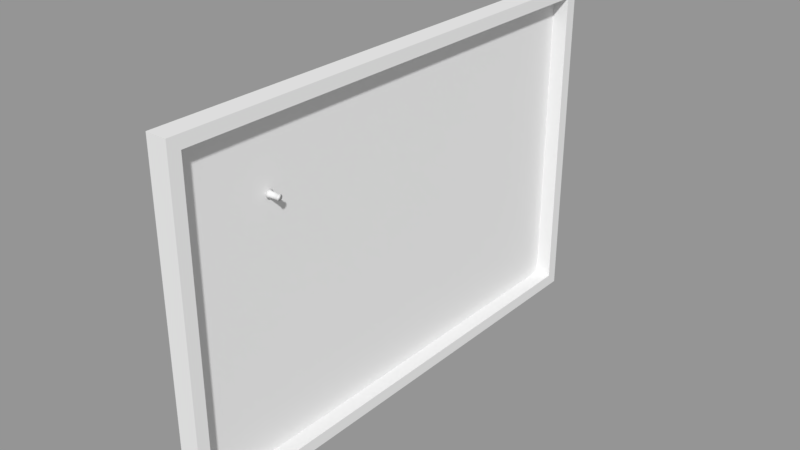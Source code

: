 # Source: notice_board.blend  (saved by Blender 2.79.0; exported with 4.5.12 LTS)
import bpy
from mathutils import Matrix  # noqa: F401  (used for matrix-valued properties, if any)

bpy.ops.wm.read_factory_settings(use_empty=True)
scene = bpy.context.scene
scene.name = 'Scene'

# ---- collections
col_collection_1 = bpy.data.collections.new('Collection 1'); scene.collection.children.link(col_collection_1)

# ---- meshes
me_cylinder = bpy.data.meshes.new('Cylinder')
me_cylinder.from_pydata([(-4.433e-10, 0.005, 0.002643), (-2.879e-10, 0.003774, 0.01618), (0.0009755, 0.004904, 0.002643), (0.0007363, 0.003702, 0.01618), (0.001913, 0.004619, 0.002643), (0.001444, 0.003487, 0.01618), (0.002778, 0.004157, 0.002643), (0.002097, 0.003138, 0.01618), (0.003536, 0.003536, 0.002643), (0.002669, 0.002669, 0.01618), (0.004157, 0.002778, 0.002643), (0.003138, 0.002097, 0.01618), (0.004619, 0.001913, 0.002643), (0.003487, 0.001444, 0.01618), (0.004904, 0.0009755, 0.002643), (0.003702, 0.0007363, 0.01618), (0.005, 8.208e-10, 0.002643), (0.003774, 1.066e-09, 0.01618), (0.004904, -0.0009755, 0.002643), (0.003702, -0.0007363, 0.01618), (0.004619, -0.001913, 0.002643), (0.003487, -0.001444, 0.01618), (0.004157, -0.002778, 0.002643), (0.003138, -0.002097, 0.01618), (0.003536, -0.003536, 0.002643), (0.002669, -0.002669, 0.01618), (0.002778, -0.004157, 0.002643), (0.002097, -0.003138, 0.01618), (0.001913, -0.004619, 0.002643), (0.001444, -0.003487, 0.01618), (0.0009754, -0.004904, 0.002643), (0.0007363, -0.003702, 0.01618), (-2.073e-09, -0.005, 0.002643), (-1.518e-09, -0.003774, 0.01618), (-0.0009755, -0.004904, 0.002643), (-0.0007363, -0.003702, 0.01618), (-0.001913, -0.004619, 0.002643), (-0.001444, -0.003487, 0.01618), (-0.002778, -0.004157, 0.002643), (-0.002097, -0.003138, 0.01618), (-0.003536, -0.003536, 0.002643), (-0.002669, -0.002669, 0.01618), (-0.004157, -0.002778, 0.002643), (-0.003138, -0.002097, 0.01618), (-0.004619, -0.001913, 0.002643), (-0.003487, -0.001444, 0.01618), (-0.004904, -0.0009754, 0.002643), (-0.003702, -0.0007363, 0.01618), (-0.005, 5.271e-09, 0.002643), (-0.003774, 4.425e-09, 0.01618), (-0.004904, 0.0009755, 0.002643), (-0.003702, 0.0007363, 0.01618), (-0.004619, 0.001913, 0.002643), (-0.003487, 0.001444, 0.01618), (-0.004157, 0.002778, 0.002643), (-0.003138, 0.002097, 0.01618), (-0.003536, 0.003536, 0.002643), (-0.002669, 0.002669, 0.01618), (-0.002778, 0.004157, 0.002643), (-0.002097, 0.003138, 0.01618), (-0.001913, 0.004619, 0.002643), (-0.001444, 0.003487, 0.01618), (-0.0009754, 0.004904, 0.002643), (-0.0007363, 0.003702, 0.01618), (-3.987e-11, 0.003478, 0.003982), (-3.495e-10, 0.003086, 0.01538), (0.000602, 0.003027, 0.01538), (0.0006784, 0.003411, 0.003982), (0.001181, 0.002851, 0.01538), (0.001331, 0.003213, 0.003982), (0.001714, 0.002566, 0.01538), (0.001932, 0.002891, 0.003982), (0.002182, 0.002182, 0.01538), (0.002459, 0.002459, 0.003982), (0.002566, 0.001714, 0.01538), (0.002891, 0.001932, 0.003982), (0.002851, 0.001181, 0.01538), (0.003213, 0.001331, 0.003982), (0.003027, 0.000602, 0.01538), (0.003411, 0.0006784, 0.003982), (0.003086, 1.35e-09, 0.01538), (0.003478, 9.128e-10, 0.003982), (0.003027, -0.000602, 0.01538), (0.003411, -0.0006784, 0.003982), (0.002851, -0.001181, 0.01538), (0.003213, -0.001331, 0.003982), (0.002566, -0.001714, 0.01538), (0.002891, -0.001932, 0.003982), (0.002182, -0.002182, 0.01538), (0.002459, -0.002459, 0.003982), (0.001714, -0.002566, 0.01538), (0.001932, -0.002891, 0.003982), (0.001181, -0.002851, 0.01538), (0.001331, -0.003213, 0.003982), (0.000602, -0.003027, 0.01538), (0.0006784, -0.003411, 0.003982), (-1.355e-09, -0.003086, 0.01538), (-1.173e-09, -0.003478, 0.003982), (-0.000602, -0.003027, 0.01538), (-0.0006784, -0.003411, 0.003982), (-0.001181, -0.002851, 0.01538), (-0.001331, -0.003213, 0.003982), (-0.001714, -0.002566, 0.01538), (-0.001932, -0.002891, 0.003982), (-0.002182, -0.002182, 0.01538), (-0.002459, -0.002459, 0.003982), (-0.002566, -0.001714, 0.01538), (-0.002891, -0.001932, 0.003982), (-0.002851, -0.001181, 0.01538), (-0.003213, -0.001331, 0.003982), (-0.003027, -0.000602, 0.01538), (-0.003411, -0.0006784, 0.003982), (-0.003086, 4.097e-09, 0.01538), (-0.003478, 4.008e-09, 0.003982), (-0.003027, 0.000602, 0.01538), (-0.003411, 0.0006784, 0.003982), (-0.002851, 0.001181, 0.01538), (-0.003213, 0.001331, 0.003982), (-0.002566, 0.001714, 0.01538), (-0.002891, 0.001932, 0.003982), (-0.002182, 0.002182, 0.01538), (-0.002459, 0.002459, 0.003982), (-0.001714, 0.002566, 0.01538), (-0.001932, 0.002891, 0.003982), (-0.001181, 0.002851, 0.01538), (-0.001331, 0.003213, 0.003982), (-0.000602, 0.003027, 0.01538), (-0.0006784, 0.003411, 0.003982)], [], [(65, 1, 3, 66), (66, 3, 5, 68), (68, 5, 7, 70), (70, 7, 9, 72), (72, 9, 11, 74), (74, 11, 13, 76), (76, 13, 15, 78), (78, 15, 17, 80), (80, 17, 19, 82), (82, 19, 21, 84), (84, 21, 23, 86), (86, 23, 25, 88), (88, 25, 27, 90), (90, 27, 29, 92), (92, 29, 31, 94), (94, 31, 33, 96), (96, 33, 35, 98), (98, 35, 37, 100), (100, 37, 39, 102), (102, 39, 41, 104), (104, 41, 43, 106), (106, 43, 45, 108), (108, 45, 47, 110), (110, 47, 49, 112), (112, 49, 51, 114), (114, 51, 53, 116), (116, 53, 55, 118), (118, 55, 57, 120), (120, 57, 59, 122), (122, 59, 61, 124), (3, 1, 63, 61, 59, 57, 55, 53, 51, 49, 47, 45, 43, 41, 39, 37, 35, 33, 31, 29, 27, 25, 23, 21, 19, 17, 15, 13, 11, 9, 7, 5), (124, 61, 63, 126), (126, 63, 1, 65), (0, 2, 4, 6, 8, 10, 12, 14, 16, 18, 20, 22, 24, 26, 28, 30, 32, 34, 36, 38, 40, 42, 44, 46, 48, 50, 52, 54, 56, 58, 60, 62), (62, 127, 64, 0), (127, 126, 65, 64), (60, 125, 127, 62), (125, 124, 126, 127), (58, 123, 125, 60), (123, 122, 124, 125), (56, 121, 123, 58), (121, 120, 122, 123), (54, 119, 121, 56), (119, 118, 120, 121), (52, 117, 119, 54), (117, 116, 118, 119), (50, 115, 117, 52), (115, 114, 116, 117), (48, 113, 115, 50), (113, 112, 114, 115), (46, 111, 113, 48), (111, 110, 112, 113), (44, 109, 111, 46), (109, 108, 110, 111), (42, 107, 109, 44), (107, 106, 108, 109), (40, 105, 107, 42), (105, 104, 106, 107), (38, 103, 105, 40), (103, 102, 104, 105), (36, 101, 103, 38), (101, 100, 102, 103), (34, 99, 101, 36), (99, 98, 100, 101), (32, 97, 99, 34), (97, 96, 98, 99), (30, 95, 97, 32), (95, 94, 96, 97), (28, 93, 95, 30), (93, 92, 94, 95), (26, 91, 93, 28), (91, 90, 92, 93), (24, 89, 91, 26), (89, 88, 90, 91), (22, 87, 89, 24), (87, 86, 88, 89), (20, 85, 87, 22), (85, 84, 86, 87), (18, 83, 85, 20), (83, 82, 84, 85), (16, 81, 83, 18), (81, 80, 82, 83), (14, 79, 81, 16), (79, 78, 80, 81), (12, 77, 79, 14), (77, 76, 78, 79), (10, 75, 77, 12), (75, 74, 76, 77), (8, 73, 75, 10), (73, 72, 74, 75), (6, 71, 73, 8), (71, 70, 72, 73), (4, 69, 71, 6), (69, 68, 70, 71), (2, 67, 69, 4), (67, 66, 68, 69), (0, 64, 67, 2), (64, 65, 66, 67)])
me_cylinder.polygons.foreach_set('use_smooth', [True] * 98)
me_cylinder.use_remesh_preserve_volume = False
me_cylinder.use_remesh_preserve_attributes = False
me_cylinder.use_mirror_vertex_groups = False
me_cylinder.update()
me_cube_002 = bpy.data.meshes.new('Cube.002')
me_cube_002.from_pydata([(-0.01308, -0.3241, -0.2127), (-0.01308, -0.3241, 0.2127), (-0.01308, 0.3241, -0.2127), (-0.01308, 0.3241, 0.2127), (0.01308, -0.3088, -0.1975), (0.01308, -0.3088, 0.1975), (0.01308, 0.3088, -0.1975), (0.01308, 0.3088, 0.1975), (0.01308, 0.3241, 0.2127), (0.01308, 0.3241, -0.2127), (0.01308, -0.3241, -0.2127), (0.01308, -0.3241, 0.2127), (-0.007216, 0.3088, 0.1975), (-0.007216, 0.3088, -0.1975), (-0.007216, -0.3088, -0.1975), (-0.007216, -0.3088, 0.1975)], [], [(0, 1, 3, 2), (2, 3, 8, 9), (7, 5, 15, 12), (10, 11, 1, 0), (2, 9, 10, 0), (8, 3, 1, 11), (7, 6, 9, 8), (6, 4, 10, 9), (5, 7, 8, 11), (4, 5, 11, 10), (13, 12, 15, 14), (6, 7, 12, 13), (5, 4, 14, 15), (4, 6, 13, 14)])
_uv = me_cube_002.uv_layers.new(name='UVMap')
_uv.uv.foreach_set('vector', [0.6815, 0.06934, 0.6746, 0.32, 0.307, 0.3199, 0.3138, 0.0692, 0.3138, 0.0692, 0.307, 0.3199, 0.2865, 0.3393, 0.2936, 0.04912, 0.2617, 0.3646, 0.7227, 0.3632, 0.7376, 0.3785, 0.2448, 0.3785, 0.7019, 0.04988, 0.6949, 0.3401, 0.6746, 0.32, 0.6815, 0.06934, 0.3138, 0.0692, 0.2936, 0.04912, 0.7019, 0.04988, 0.6815, 0.06934, 0.2865, 0.3393, 0.307, 0.3199, 0.6746, 0.32, 0.6949, 0.3401, 0.2617, 0.3646, 0.2658, 0.02604, 0.2936, 0.04912, 0.2865, 0.3393, 0.2658, 0.02604, 0.7268, 0.02461, 0.7019, 0.04988, 0.2936, 0.04912, 0.7227, 0.3632, 0.2617, 0.3646, 0.2865, 0.3393, 0.6949, 0.3401, 0.7268, 0.02461, 0.7227, 0.3632, 0.6949, 0.3401, 0.7019, 0.04988, 0.9094, 0.4046, 0.9094, 0.9553, 0.04813, 0.9553, 0.04813, 0.4046, 0.2658, 0.02604, 0.2617, 0.3646, 0.2448, 0.3785, 0.2508, 0.01067, 0.7227, 0.3632, 0.7268, 0.02461, 0.7436, 0.01067, 0.7376, 0.3785, 0.7268, 0.02461, 0.2658, 0.02604, 0.2508, 0.01067, 0.7436, 0.01067])
me_cube_002.use_remesh_preserve_volume = False
me_cube_002.use_remesh_preserve_attributes = False
me_cube_002.use_mirror_vertex_groups = False
me_cube_002.update()

# ---- objects
ob_pin = bpy.data.objects.new('pin', me_cylinder)
ob_notice_board = bpy.data.objects.new('Notice Board', me_cube_002)

# ---- transforms, parenting, visibility, modifiers, constraints
ob_pin.location = (0.07127, 1.289, 1.293)
ob_pin.rotation_euler = (1.571, 0.0, 1.571)
ob_pin.lineart.crease_threshold = 0.0
ob_notice_board.location = (0.07849, 1.482, 1.185)
ob_notice_board.lineart.crease_threshold = 0.0

# ---- collection membership
col_collection_1.objects.link(ob_pin)
col_collection_1.objects.link(ob_notice_board)

# ---- scene / render settings (as saved in the file)
scene.frame_start = 1; scene.frame_end = 250; scene.frame_set(250)
scene.render.engine = 'BLENDER_EEVEE_NEXT'
scene.render.resolution_percentage = 50
scene.render.dither_intensity = 0.0
scene.cycles.use_denoising = False
scene.cycles.samples = 128
scene.cycles.sampling_pattern = 'TABULATED_SOBOL'
scene.cycles.use_adaptive_sampling = False
scene.cycles.use_light_tree = False
scene.cycles.blur_glossy = 0.0
scene.cycles.sample_clamp_indirect = 0.0
scene.view_settings.view_transform = 'Standard'
bpy.context.view_layer.update()

# ---- added for rendering (the .blend has no active camera and no usable light): camera, sun + grey world if the file has none
cam_auto = bpy.data.cameras.new('AutoCamera')
cam_auto.lens = 50.0
cam_auto.sensor_width = 36.0
cam_auto.clip_end = 1000.0
ob_auto_camera = bpy.data.objects.new('AutoCamera', cam_auto)
scene.collection.objects.link(ob_auto_camera)
ob_auto_camera.location = (0.796236, 0.620248, 1.75881)
ob_auto_camera.rotation_euler = (1.09748, -7.21219e-08, 0.694738)
scene.camera = ob_auto_camera
light_auto_sun = bpy.data.lights.new('AutoSun', 'SUN')
light_auto_sun.energy = 3.0
light_auto_sun.angle = 0.0523599
ob_auto_sun = bpy.data.objects.new('AutoSun', light_auto_sun)
scene.collection.objects.link(ob_auto_sun)
ob_auto_sun.rotation_euler = (0.872665, 0.174533, 0.523599)
if scene.world is None:
    world_auto = bpy.data.worlds.new('AutoWorld')
    world_auto.color = (0.3, 0.3, 0.3)
    scene.world = world_auto
bpy.context.view_layer.update()
